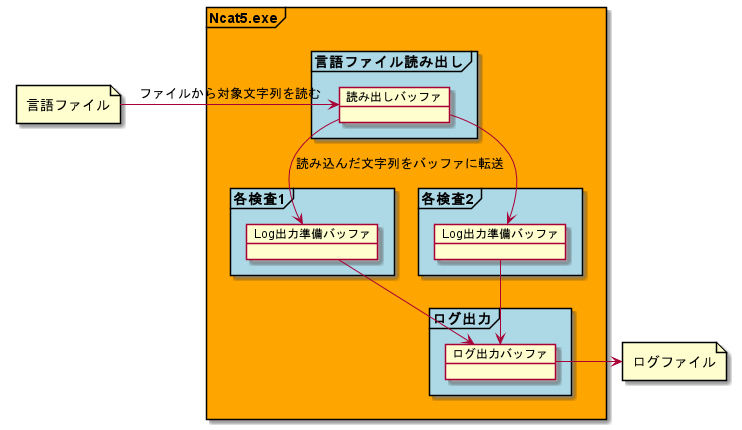

The diagram above was rendered by PlantUML. Its source (embedded in the PNG):
@startuml
allow_mixing
top to bottom direction

frame "Ncat5.exe" #Orange {

    frame "言語ファイル読み出し" #Lightblue {
        object "読み出しバッファ" as ReadBuffer
    }

    frame "各検査1" #Lightblue {

        object "Log出力準備バッファ" as LogBuffer

    }

    frame "各検査2" #Lightblue {

        object "Log出力準備バッファ" as LogBuffer2
    }

    frame "ログ出力" #Lightblue {

        object "ログ出力バッファ" as LogOutBuffer
    }
}

file "言語ファイル" as Langfile
file "ログファイル" as Logfile

Langfile -> ReadBuffer : "ファイルから対象文字列を読む"
ReadBuffer --> LogBuffer : "読み込んだ文字列をバッファに転送"
ReadBuffer --> LogBuffer2 
LogBuffer --> LogOutBuffer 
LogBuffer2 --> LogOutBuffer 
Logfile <- LogOutBuffer

@enduml